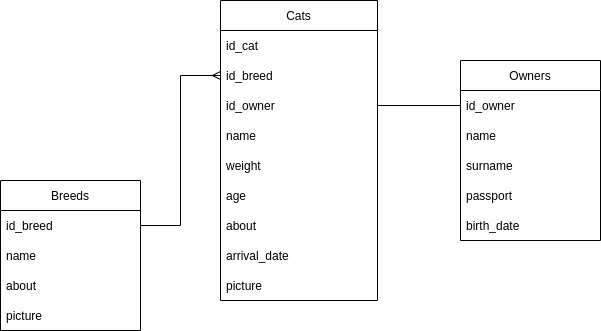

The diagram above was exported from draw.io. Its source (the exported page's mxGraphModel, read from the mxfile embedded in the PNG):
<mxGraphModel dx="3341" dy="1185" grid="1" gridSize="10" guides="1" tooltips="1" connect="1" arrows="1" fold="1" page="1" pageScale="1" pageWidth="827" pageHeight="1169" math="0" shadow="0">
  <root>
    <mxCell id="0" />
    <mxCell id="1" parent="0" />
    <mxCell id="AYbBbALKtsrXAbciKSix-2" value="Cats" style="swimlane;fontStyle=0;childLayout=stackLayout;horizontal=1;startSize=30;horizontalStack=0;resizeParent=1;resizeParentMax=0;resizeLast=0;collapsible=1;marginBottom=0;" vertex="1" parent="1">
      <mxGeometry x="-570" y="190" width="157" height="300" as="geometry">
        <mxRectangle x="-570" y="190" width="60" height="30" as="alternateBounds" />
      </mxGeometry>
    </mxCell>
    <mxCell id="AYbBbALKtsrXAbciKSix-3" value="id_cat" style="text;strokeColor=none;fillColor=none;align=left;verticalAlign=middle;spacingLeft=4;spacingRight=4;overflow=hidden;points=[[0,0.5],[1,0.5]];portConstraint=eastwest;rotatable=0;" vertex="1" parent="AYbBbALKtsrXAbciKSix-2">
      <mxGeometry y="30" width="157" height="30" as="geometry" />
    </mxCell>
    <mxCell id="AYbBbALKtsrXAbciKSix-20" value="id_breed" style="text;strokeColor=none;fillColor=none;align=left;verticalAlign=middle;spacingLeft=4;spacingRight=4;overflow=hidden;points=[[0,0.5],[1,0.5]];portConstraint=eastwest;rotatable=0;" vertex="1" parent="AYbBbALKtsrXAbciKSix-2">
      <mxGeometry y="60" width="157" height="30" as="geometry" />
    </mxCell>
    <mxCell id="AYbBbALKtsrXAbciKSix-23" value="id_owner" style="text;strokeColor=none;fillColor=none;align=left;verticalAlign=middle;spacingLeft=4;spacingRight=4;overflow=hidden;points=[[0,0.5],[1,0.5]];portConstraint=eastwest;rotatable=0;" vertex="1" parent="AYbBbALKtsrXAbciKSix-2">
      <mxGeometry y="90" width="157" height="30" as="geometry" />
    </mxCell>
    <mxCell id="AYbBbALKtsrXAbciKSix-4" value="name" style="text;strokeColor=none;fillColor=none;align=left;verticalAlign=middle;spacingLeft=4;spacingRight=4;overflow=hidden;points=[[0,0.5],[1,0.5]];portConstraint=eastwest;rotatable=0;" vertex="1" parent="AYbBbALKtsrXAbciKSix-2">
      <mxGeometry y="120" width="157" height="30" as="geometry" />
    </mxCell>
    <mxCell id="AYbBbALKtsrXAbciKSix-5" value="weight" style="text;strokeColor=none;fillColor=none;align=left;verticalAlign=middle;spacingLeft=4;spacingRight=4;overflow=hidden;points=[[0,0.5],[1,0.5]];portConstraint=eastwest;rotatable=0;" vertex="1" parent="AYbBbALKtsrXAbciKSix-2">
      <mxGeometry y="150" width="157" height="30" as="geometry" />
    </mxCell>
    <mxCell id="AYbBbALKtsrXAbciKSix-15" value="age" style="text;strokeColor=none;fillColor=none;align=left;verticalAlign=middle;spacingLeft=4;spacingRight=4;overflow=hidden;points=[[0,0.5],[1,0.5]];portConstraint=eastwest;rotatable=0;" vertex="1" parent="AYbBbALKtsrXAbciKSix-2">
      <mxGeometry y="180" width="157" height="30" as="geometry" />
    </mxCell>
    <mxCell id="AYbBbALKtsrXAbciKSix-16" value="about" style="text;strokeColor=none;fillColor=none;align=left;verticalAlign=middle;spacingLeft=4;spacingRight=4;overflow=hidden;points=[[0,0.5],[1,0.5]];portConstraint=eastwest;rotatable=0;" vertex="1" parent="AYbBbALKtsrXAbciKSix-2">
      <mxGeometry y="210" width="157" height="30" as="geometry" />
    </mxCell>
    <mxCell id="AYbBbALKtsrXAbciKSix-17" value="arrival_date" style="text;strokeColor=none;fillColor=none;align=left;verticalAlign=middle;spacingLeft=4;spacingRight=4;overflow=hidden;points=[[0,0.5],[1,0.5]];portConstraint=eastwest;rotatable=0;" vertex="1" parent="AYbBbALKtsrXAbciKSix-2">
      <mxGeometry y="240" width="157" height="30" as="geometry" />
    </mxCell>
    <mxCell id="AYbBbALKtsrXAbciKSix-18" value="picture" style="text;strokeColor=none;fillColor=none;align=left;verticalAlign=middle;spacingLeft=4;spacingRight=4;overflow=hidden;points=[[0,0.5],[1,0.5]];portConstraint=eastwest;rotatable=0;" vertex="1" parent="AYbBbALKtsrXAbciKSix-2">
      <mxGeometry y="270" width="157" height="30" as="geometry" />
    </mxCell>
    <mxCell id="AYbBbALKtsrXAbciKSix-6" value="Breeds" style="swimlane;fontStyle=0;childLayout=stackLayout;horizontal=1;startSize=30;horizontalStack=0;resizeParent=1;resizeParentMax=0;resizeLast=0;collapsible=1;marginBottom=0;" vertex="1" parent="1">
      <mxGeometry x="-790" y="370" width="140" height="150" as="geometry" />
    </mxCell>
    <mxCell id="AYbBbALKtsrXAbciKSix-7" value="id_breed" style="text;strokeColor=none;fillColor=none;align=left;verticalAlign=middle;spacingLeft=4;spacingRight=4;overflow=hidden;points=[[0,0.5],[1,0.5]];portConstraint=eastwest;rotatable=0;" vertex="1" parent="AYbBbALKtsrXAbciKSix-6">
      <mxGeometry y="30" width="140" height="30" as="geometry" />
    </mxCell>
    <mxCell id="AYbBbALKtsrXAbciKSix-8" value="name" style="text;strokeColor=none;fillColor=none;align=left;verticalAlign=middle;spacingLeft=4;spacingRight=4;overflow=hidden;points=[[0,0.5],[1,0.5]];portConstraint=eastwest;rotatable=0;" vertex="1" parent="AYbBbALKtsrXAbciKSix-6">
      <mxGeometry y="60" width="140" height="30" as="geometry" />
    </mxCell>
    <mxCell id="AYbBbALKtsrXAbciKSix-9" value="about" style="text;strokeColor=none;fillColor=none;align=left;verticalAlign=middle;spacingLeft=4;spacingRight=4;overflow=hidden;points=[[0,0.5],[1,0.5]];portConstraint=eastwest;rotatable=0;" vertex="1" parent="AYbBbALKtsrXAbciKSix-6">
      <mxGeometry y="90" width="140" height="30" as="geometry" />
    </mxCell>
    <mxCell id="AYbBbALKtsrXAbciKSix-21" value="picture" style="text;strokeColor=none;fillColor=none;align=left;verticalAlign=middle;spacingLeft=4;spacingRight=4;overflow=hidden;points=[[0,0.5],[1,0.5]];portConstraint=eastwest;rotatable=0;" vertex="1" parent="AYbBbALKtsrXAbciKSix-6">
      <mxGeometry y="120" width="140" height="30" as="geometry" />
    </mxCell>
    <mxCell id="AYbBbALKtsrXAbciKSix-10" value="Owners" style="swimlane;fontStyle=0;childLayout=stackLayout;horizontal=1;startSize=30;horizontalStack=0;resizeParent=1;resizeParentMax=0;resizeLast=0;collapsible=1;marginBottom=0;" vertex="1" parent="1">
      <mxGeometry x="-330" y="250" width="140" height="180" as="geometry" />
    </mxCell>
    <mxCell id="AYbBbALKtsrXAbciKSix-11" value="id_owner" style="text;strokeColor=none;fillColor=none;align=left;verticalAlign=middle;spacingLeft=4;spacingRight=4;overflow=hidden;points=[[0,0.5],[1,0.5]];portConstraint=eastwest;rotatable=0;" vertex="1" parent="AYbBbALKtsrXAbciKSix-10">
      <mxGeometry y="30" width="140" height="30" as="geometry" />
    </mxCell>
    <mxCell id="AYbBbALKtsrXAbciKSix-12" value="name" style="text;strokeColor=none;fillColor=none;align=left;verticalAlign=middle;spacingLeft=4;spacingRight=4;overflow=hidden;points=[[0,0.5],[1,0.5]];portConstraint=eastwest;rotatable=0;" vertex="1" parent="AYbBbALKtsrXAbciKSix-10">
      <mxGeometry y="60" width="140" height="30" as="geometry" />
    </mxCell>
    <mxCell id="AYbBbALKtsrXAbciKSix-13" value="surname" style="text;strokeColor=none;fillColor=none;align=left;verticalAlign=middle;spacingLeft=4;spacingRight=4;overflow=hidden;points=[[0,0.5],[1,0.5]];portConstraint=eastwest;rotatable=0;" vertex="1" parent="AYbBbALKtsrXAbciKSix-10">
      <mxGeometry y="90" width="140" height="30" as="geometry" />
    </mxCell>
    <mxCell id="AYbBbALKtsrXAbciKSix-24" value="passport" style="text;strokeColor=none;fillColor=none;align=left;verticalAlign=middle;spacingLeft=4;spacingRight=4;overflow=hidden;points=[[0,0.5],[1,0.5]];portConstraint=eastwest;rotatable=0;" vertex="1" parent="AYbBbALKtsrXAbciKSix-10">
      <mxGeometry y="120" width="140" height="30" as="geometry" />
    </mxCell>
    <mxCell id="AYbBbALKtsrXAbciKSix-25" value="birth_date" style="text;strokeColor=none;fillColor=none;align=left;verticalAlign=middle;spacingLeft=4;spacingRight=4;overflow=hidden;points=[[0,0.5],[1,0.5]];portConstraint=eastwest;rotatable=0;" vertex="1" parent="AYbBbALKtsrXAbciKSix-10">
      <mxGeometry y="150" width="140" height="30" as="geometry" />
    </mxCell>
    <mxCell id="AYbBbALKtsrXAbciKSix-22" style="edgeStyle=orthogonalEdgeStyle;rounded=0;orthogonalLoop=1;jettySize=auto;html=1;entryX=1;entryY=0.5;entryDx=0;entryDy=0;endArrow=none;endFill=0;startArrow=ERmany;startFill=0;" edge="1" parent="1" source="AYbBbALKtsrXAbciKSix-20" target="AYbBbALKtsrXAbciKSix-7">
      <mxGeometry relative="1" as="geometry" />
    </mxCell>
    <mxCell id="AYbBbALKtsrXAbciKSix-26" style="edgeStyle=orthogonalEdgeStyle;rounded=0;orthogonalLoop=1;jettySize=auto;html=1;entryX=0;entryY=0.5;entryDx=0;entryDy=0;startArrow=none;startFill=0;endArrow=none;endFill=0;" edge="1" parent="1" source="AYbBbALKtsrXAbciKSix-23" target="AYbBbALKtsrXAbciKSix-11">
      <mxGeometry relative="1" as="geometry" />
    </mxCell>
  </root>
</mxGraphModel>